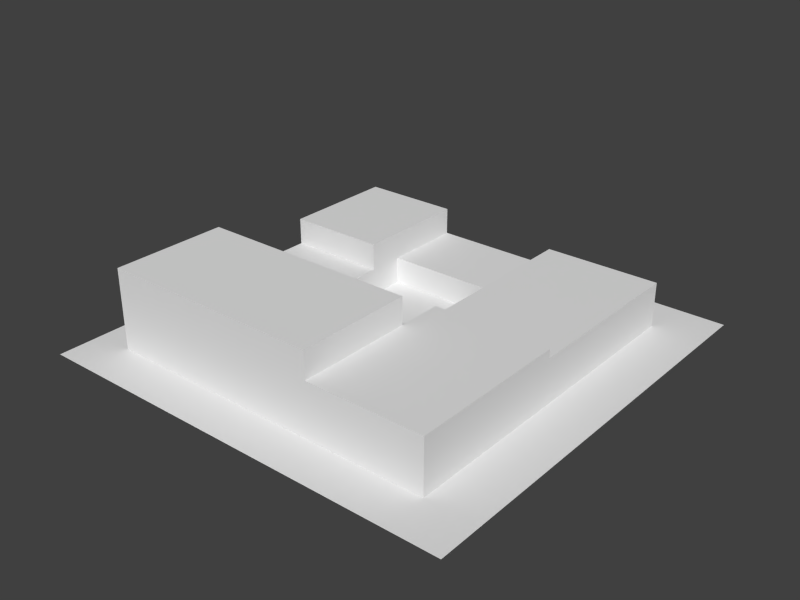 # Source: res3.blend  (saved by Blender 2.79.0; exported with 4.5.12 LTS)
import bpy
from mathutils import Matrix  # noqa: F401  (used for matrix-valued properties, if any)

bpy.ops.wm.read_factory_settings(use_empty=True)
scene = bpy.context.scene
scene.name = 'Scene'

# ---- collections
col_collection_1 = bpy.data.collections.new('Collection 1'); scene.collection.children.link(col_collection_1)

# ---- materials (node trees are filled in below, after node groups)
mat_turf_mat = bpy.data.materials.new('Turf_Mat')
mat_turf_mat.alpha_threshold = 0.0
mat_turf_mat.use_transparent_shadow = False
mat_turf_mat.roughness = 0.5
mat_turf_mat.line_color = (0.0, 0.0, 0.0, 1.0)
mat_roofmaterial = bpy.data.materials.new('RoofMaterial')
mat_roofmaterial.alpha_threshold = 0.0
mat_roofmaterial.use_transparent_shadow = False
mat_roofmaterial.roughness = 0.5
mat_roofmaterial.line_color = (0.0, 0.0, 0.0, 1.0)
mat_wallmaterial = bpy.data.materials.new('WallMaterial')
mat_wallmaterial.alpha_threshold = 0.0
mat_wallmaterial.use_transparent_shadow = False
mat_wallmaterial.roughness = 0.5
mat_wallmaterial.line_color = (0.0, 0.0, 0.0, 1.0)

# ---- material node trees

# ---- world
world_world = bpy.data.worlds.new('World'); scene.world = world_world
world_world.color = (0.05088, 0.05088, 0.05088)
world_world.use_sun_shadow = False
world_world.sun_shadow_jitter_overblur = 0.0
world_world.cycles.sampling_method = 'NONE'
world_world.cycles.sample_map_resolution = 256

# ---- meshes
me_plane = bpy.data.meshes.new('Plane')
me_plane.from_pydata([(24.0, -24.0, 0.0), (-24.0, -24.0, 0.0), (24.0, 24.0, 0.0), (-24.0, 24.0, 0.0), (-19.68, 5.978, 0.0), (-19.68, 18.98, 0.0), (-8.683, 18.98, 0.0), (-8.683, 5.978, 0.0), (-19.68, 5.978, 6.0), (-19.68, 18.98, 6.0), (-8.683, 18.98, 6.0), (-8.683, 5.978, 6.0), (-19.68, -6.022, 0.0), (-19.68, 5.978, 3.0), (-8.683, 5.978, 3.0), (-8.683, -6.022, 0.0), (-19.68, -6.022, 3.0), (-8.683, -6.022, 3.0), (-19.68, -19.02, 0.0), (-8.683, -19.02, 0.0), (-8.683, -19.02, 5.0), (-19.68, -6.022, 9.0), (-8.683, -6.022, 9.0), (-19.68, -19.02, 9.0), (-8.683, -19.02, 9.0), (18.32, -6.022, 0.0), (18.32, -6.022, 6.0), (18.32, -19.02, 0.0), (18.32, -19.02, 6.0), (5.317, -19.02, 6.0), (5.317, -19.02, 0.0), (5.317, -6.022, 6.0), (5.317, -6.022, 0.0), (5.317, -6.022, 9.0), (5.317, -19.02, 9.0), (-8.683, -19.02, 9.0), (-8.683, -6.022, 9.0), (18.32, -1.022, 0.0), (18.32, -1.022, 6.0), (5.317, -1.022, 6.0), (5.317, -1.022, 0.0), (5.317, -1.022, 5.0), (18.32, -1.022, 5.0), (5.317, 18.98, 0.0), (18.32, 18.98, 0.0), (5.317, 18.98, 5.0), (18.32, 18.98, 5.0), (-8.683, 12.48, 0.0), (-8.683, 18.98, 3.0), (-8.683, 5.978, 4.5), (-8.683, 12.48, 6.0), (-8.683, 5.978, 1.5), (5.317, -1.022, 3.0), (5.317, 18.98, 3.0), (5.317, 9.978, 0.0), (5.317, 9.978, 5.0), (5.317, 9.978, 3.0), (-8.683, 18.98, 0.0), (-8.683, 18.98, 3.0), (-8.683, 9.978, 0.0), (-8.683, 9.978, 3.0)], [], [(2, 3, 1, 0), (4, 5, 6, 47, 7), (8, 11, 50, 10, 9), (5, 9, 10, 48, 6), (6, 48, 10, 50, 11, 49, 14, 51, 7, 47), (8, 13, 14, 49, 11), (20, 17, 22, 24), (14, 13, 16, 17), (17, 15, 7, 51, 14), (13, 4, 12, 16), (15, 12, 4, 7), (19, 18, 12, 15), (29, 31, 33, 34), (24, 23, 18, 19, 20), (22, 21, 23, 24), (17, 16, 21, 22), (18, 23, 21, 16, 12), (29, 30, 27, 28), (32, 30, 19, 15), (28, 26, 31, 29), (25, 27, 30, 32), (28, 27, 25, 26), (39, 41, 52, 40, 32, 31), (34, 33, 36, 35), (35, 36, 17, 20), (29, 34, 35, 20, 19, 30), (17, 36, 33, 31, 32, 15), (46, 44, 43, 53, 45), (38, 39, 31, 26), (26, 25, 37, 42, 38), (40, 37, 25, 32), (56, 54, 40, 52), (41, 42, 46, 45, 55), (42, 37, 44, 46), (38, 42, 41, 39), (37, 40, 54, 43, 44), (55, 56, 52, 41), (45, 53, 56, 55), (59, 57, 43, 54), (58, 57, 59, 60), (54, 56, 60, 59), (53, 43, 57, 58), (56, 53, 58, 60), (13, 8, 9), (5, 4, 13, 9)])
me_plane.polygons.foreach_set('material_index', [0, 1, 1, 1, 1, 1, 1, 1, 1, 2, 1, 1, 1, 2, 1, 1, 2, 2, 1, 1, 1, 1, 1, 1, 1, 2, 1, 1, 1, 1, 1, 1, 1, 1, 1, 1, 1, 1, 1, 1, 1, 1, 1, 2, 2])
_uv = me_plane.uv_layers.new(name='UVMap')
_uv.uv.foreach_set('vector', [1.0, 1.0, 0.0, 1.0, 0.0, 0.0, 1.0, 0.0, 0.7379, 0.0881, 0.7361, 0.08855, 0.7317, 0.09107, 0.7255, 0.09162, 0.7177, 0.09539, 0.0, 0.6579, 0.2895, 0.6579, 0.2895, 0.8158, 0.2895, 1.0, 0.0, 1.0, 0.7361, 0.08855, 0.7365, 0.08741, 0.7328, 0.08923, 0.7326, 0.09004, 0.7317, 0.09107, 0.7317, 0.09107, 0.7326, 0.09004, 0.7328, 0.08923, 0.734, 0.08676, 0.728, 0.08112, 0.7249, 0.07877, 0.7211, 0.07625, 0.7183, 0.08551, 0.7177, 0.09539, 0.7255, 0.09162, 0.7446, 0.08112, 0.7479, 0.08013, 0.7211, 0.07625, 0.7249, 0.07877, 0.728, 0.08112, 0.6228, 0.07496, 0.6805, 0.07479, 0.7671, 0.08346, 0.6888, 0.08185, 0.2895, 0.6579, 0.0, 0.6579, 0.0, 0.3421, 0.2895, 0.3421, 0.6805, 0.07479, 0.6537, 0.09599, 0.7177, 0.09539, 0.7183, 0.08551, 0.7211, 0.07625, 0.1083, 0.3333, 0.1083, 0.0, 0.2083, 0.0, 0.2083, 0.3333, 0.6537, 0.09599, 0.7494, 0.09367, 0.7379, 0.0881, 0.7177, 0.09539, 0.6112, 0.059, 0.724, 0.08621, 0.7494, 0.09367, 0.6537, 0.09599, 0.3529, 0.04306, 0.3845, 0.05482, 0.4267, 0.03883, 0.4013, 0.06514, 0.4083, 1.0, 0.3167, 1.0, 0.3167, 0.0, 0.4083, 0.0, 0.4083, 0.5, 0.2895, 0.3421, 0.0, 0.3421, 0.0, 0.0, 0.2895, 0.0, 0.6805, 0.07479, 0.8155, 0.09855, 1.0, 0.1191, 0.7671, 0.08346, 0.3167, 0.0, 0.3167, 1.0, 0.2083, 1.0, 0.2083, 0.3333, 0.2083, 0.0, 0.525, 0.6667, 0.5216, 0.01477, 0.6333, 0.0, 0.6333, 0.6667, 0.3766, 0.05955, 0.34, 0.02457, 0.6112, 0.059, 0.6537, 0.09599, 1.0, 0.0, 1.0, 0.3421, 0.6579, 0.3421, 0.6579, 0.0, 0.2424, 0.05125, 0.0, 0.0, 0.34, 0.02457, 0.3766, 0.05955, 0.1387, 0.02073, 0.0, 0.0, 0.2424, 0.05125, 0.2647, 0.0334, 0.3575, 0.04776, 0.3471, 0.05621, 0.3451, 0.05904, 0.3408, 0.05625, 0.3766, 0.05955, 0.3845, 0.05482, 0.6579, 0.0, 0.6579, 0.3421, 0.2895, 0.3421, 0.2895, 0.0, 0.5815, 0.08691, 0.6117, 0.07059, 0.6805, 0.07479, 0.6228, 0.07496, 0.525, 0.6667, 0.5229, 1.001, 0.4083, 1.0, 0.4083, 0.5138, 0.4083, 0.0, 0.525, 0.0, 0.6805, 0.07479, 0.6117, 0.07059, 0.4267, 0.03883, 0.3845, 0.05482, 0.3766, 0.05955, 0.6537, 0.09599, 0.3097, 0.05201, 0.3086, 0.056, 0.323, 0.05615, 0.3234, 0.05493, 0.3225, 0.05256, 1.0, 0.4737, 0.6579, 0.4737, 0.6579, 0.3421, 1.0, 0.3421, 0.2647, 0.0334, 0.2424, 0.05125, 0.2884, 0.05045, 0.2968, 0.05311, 0.2857, 0.03483, 0.3408, 0.05625, 0.2884, 0.05045, 0.2424, 0.05125, 0.3766, 0.05955, 0.3264, 0.05547, 0.3259, 0.05506, 0.3408, 0.05625, 0.3451, 0.05904, 0.6579, 0.4737, 1.0, 0.4737, 1.0, 1.0, 0.6579, 1.0, 0.6579, 0.7632, 0.2968, 0.05311, 0.2884, 0.05045, 0.3086, 0.056, 0.3097, 0.05201, 0.2857, 0.03483, 0.2968, 0.05311, 0.3471, 0.05621, 0.3575, 0.04776, 0.2884, 0.05045, 0.3408, 0.05625, 0.3259, 0.05506, 0.323, 0.05615, 0.3086, 0.056, 0.3276, 0.05496, 0.3264, 0.05547, 0.3451, 0.05904, 0.3471, 0.05621, 0.3225, 0.05256, 0.3234, 0.05493, 0.3264, 0.05547, 0.3276, 0.05496, 0.3252, 0.05539, 0.3248, 0.05557, 0.323, 0.05615, 0.3259, 0.05506, 0.3248, 0.05527, 0.3248, 0.05557, 0.3252, 0.05539, 0.3253, 0.05525, 0.3259, 0.05506, 0.3264, 0.05547, 0.3253, 0.05525, 0.3252, 0.05539, 0.3234, 0.05493, 0.323, 0.05615, 0.3248, 0.05557, 0.3248, 0.05527, 0.6579, 0.7632, 0.6579, 1.0, 0.2895, 1.0, 0.2895, 0.7632, 0.1083, 0.3333, 0.1083, 0.6667, 0.0, 0.6667, 0.0, 0.0, 0.1083, 0.0, 0.1083, 0.3333, 0.0, 0.6667])
me_plane.materials.append(mat_turf_mat)
me_plane.materials.append(mat_roofmaterial)
me_plane.materials.append(mat_wallmaterial)
me_plane.use_remesh_preserve_volume = False
me_plane.use_remesh_preserve_attributes = False
me_plane.use_mirror_vertex_groups = False
me_plane.update()

# ---- objects
ob_residence = bpy.data.objects.new('residence', me_plane)

# ---- transforms, parenting, visibility, modifiers, constraints
ob_residence.location = (0.0, 0.0, 0.0)
ob_residence.lineart.crease_threshold = 0.0

# ---- collection membership
col_collection_1.objects.link(ob_residence)

# ---- scene / render settings (as saved in the file)
scene.frame_start = 1; scene.frame_end = 250; scene.frame_set(1)
scene.render.engine = 'BLENDER_EEVEE_NEXT'
scene.render.image_settings.color_mode = 'RGB'
scene.render.image_settings.compression = 90
scene.render.resolution_x = 1600
scene.render.resolution_y = 1200
scene.render.resolution_percentage = 50
scene.render.dither_intensity = 0.0
scene.render.film_transparent = True
scene.render.bake_margin = 2
scene.render.bake_bias = 0.0
scene.cycles.use_denoising = False
scene.cycles.samples = 10
scene.cycles.sampling_pattern = 'TABULATED_SOBOL'
scene.cycles.light_sampling_threshold = 0.0
scene.cycles.use_adaptive_sampling = False
scene.cycles.use_light_tree = False
scene.cycles.blur_glossy = 0.0
scene.cycles.volume_bounces = 1
scene.cycles.pixel_filter_type = 'GAUSSIAN'
scene.cycles.sample_clamp_indirect = 0.0
scene.view_settings.view_transform = 'Standard'
bpy.context.view_layer.update()

# ---- added for rendering (the .blend has no active camera and no usable light): camera, sun
cam_auto = bpy.data.cameras.new('AutoCamera')
cam_auto.lens = 50.0
cam_auto.sensor_width = 36.0
cam_auto.clip_end = 1111.89
ob_auto_camera = bpy.data.objects.new('AutoCamera', cam_auto)
scene.collection.objects.link(ob_auto_camera)
ob_auto_camera.location = (63.3559, -76.0271, 55.1847)
ob_auto_camera.rotation_euler = (1.09748, -7.21219e-08, 0.694738)
scene.camera = ob_auto_camera
light_auto_sun = bpy.data.lights.new('AutoSun', 'SUN')
light_auto_sun.energy = 3.0
light_auto_sun.angle = 0.0523599
ob_auto_sun = bpy.data.objects.new('AutoSun', light_auto_sun)
scene.collection.objects.link(ob_auto_sun)
ob_auto_sun.rotation_euler = (0.872665, 0.174533, 0.523599)
bpy.context.view_layer.update()
